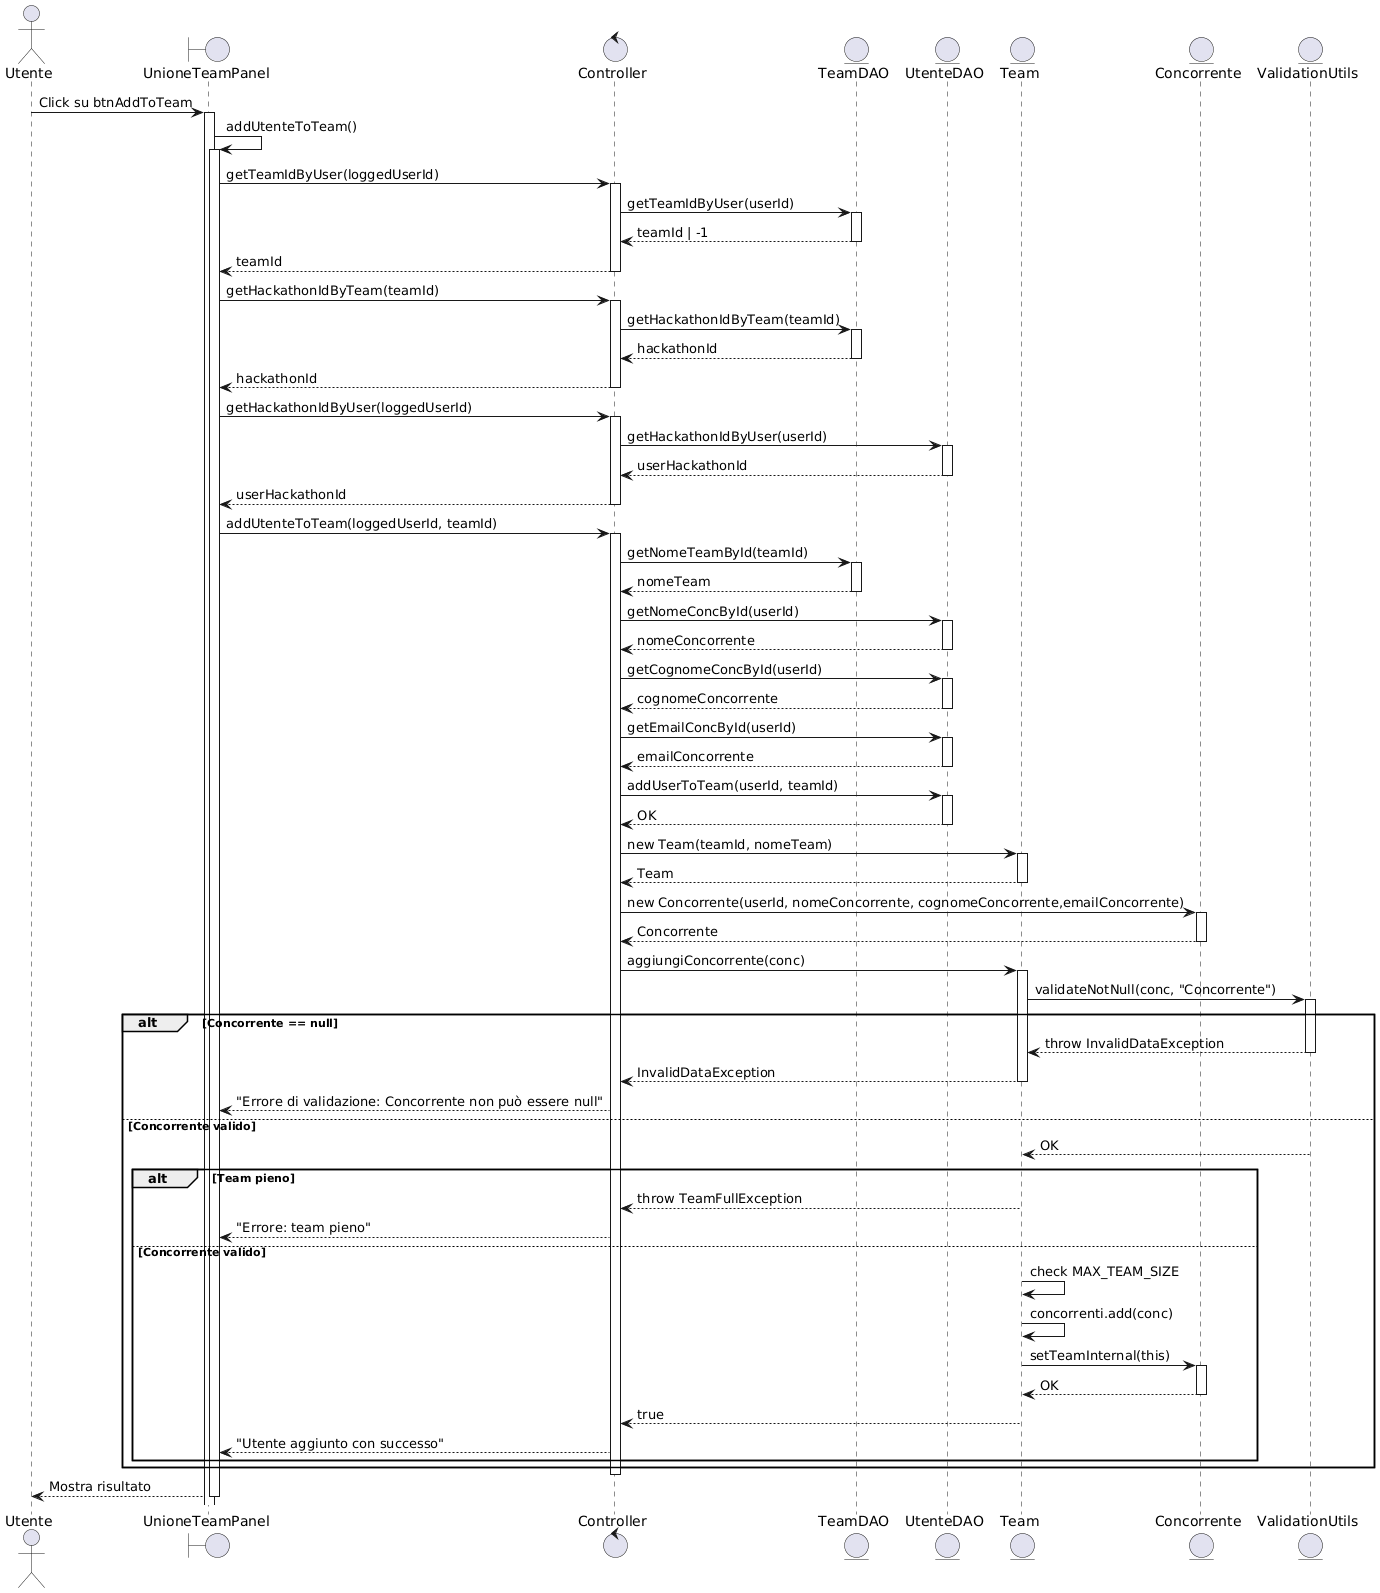

The diagram above was rendered by PlantUML. Its source (embedded in the PNG):
@startuml
actor Utente as U
boundary "UnioneTeamPanel" as GUI
control "Controller" as C
entity "TeamDAO" as TDAO
entity "UtenteDAO" as UDAO
entity "Team" as Team
entity "Concorrente" as Conc
entity "ValidationUtils" as V

U -> GUI : Click su btnAddToTeam
activate GUI

GUI -> GUI : addUtenteToTeam()
activate GUI

' --- Recupero teamId ---
GUI -> C : getTeamIdByUser(loggedUserId)
activate C
C -> TDAO : getTeamIdByUser(userId)
activate TDAO
TDAO --> C : teamId | -1
deactivate TDAO
C --> GUI : teamId
deactivate C

' --- Recupero hackathon ---
GUI -> C : getHackathonIdByTeam(teamId)
activate C
C -> TDAO : getHackathonIdByTeam(teamId)
activate TDAO
TDAO --> C : hackathonId
deactivate TDAO
C --> GUI : hackathonId
deactivate C

GUI -> C : getHackathonIdByUser(loggedUserId)
activate C
C -> UDAO : getHackathonIdByUser(userId)
activate UDAO
UDAO --> C : userHackathonId
deactivate UDAO
C --> GUI : userHackathonId
deactivate C

' --- Aggiunta utente ---
GUI -> C : addUtenteToTeam(loggedUserId, teamId)
activate C

C -> TDAO : getNomeTeamById(teamId)
activate TDAO
TDAO --> C : nomeTeam
deactivate TDAO

C -> UDAO : getNomeConcById(userId)
activate UDAO
UDAO --> C : nomeConcorrente
deactivate UDAO

C -> UDAO : getCognomeConcById(userId)
activate UDAO
UDAO --> C : cognomeConcorrente
deactivate UDAO

C -> UDAO : getEmailConcById(userId)
activate UDAO
UDAO --> C : emailConcorrente
deactivate UDAO

C -> UDAO : addUserToTeam(userId, teamId)
activate UDAO
UDAO --> C : OK
deactivate UDAO

' --- Ricostruzione model ---
C -> Team : new Team(teamId, nomeTeam)
activate Team
Team --> C : Team
deactivate Team

C -> Conc : new Concorrente(userId, nomeConcorrente, cognomeConcorrente,emailConcorrente)
activate Conc
Conc --> C : Concorrente
deactivate Conc

' --- Aggiunta concorrente ---
C -> Team : aggiungiConcorrente(conc)
activate Team

Team -> V : validateNotNull(conc, "Concorrente")
activate V
alt Concorrente == null
    V --> Team : throw InvalidDataException
    deactivate V
    Team --> C : InvalidDataException
    deactivate Team
    C --> GUI : "Errore di validazione: Concorrente non può essere null"
else Concorrente valido
    V --> Team : OK
    deactivate V

    alt Team pieno
        Team --> C : throw TeamFullException
        deactivate Team
        C --> GUI : "Errore: team pieno"
    else Concorrente valido
        Team -> Team : check MAX_TEAM_SIZE
        Team -> Team : concorrenti.add(conc)
        Team -> Conc : setTeamInternal(this)
        activate Conc
        Conc --> Team : OK
        deactivate Conc
        Team --> C : true
        deactivate Team
        C --> GUI : "Utente aggiunto con successo"
    end
end

deactivate C
GUI --> U : Mostra risultato
deactivate GUI
@enduml